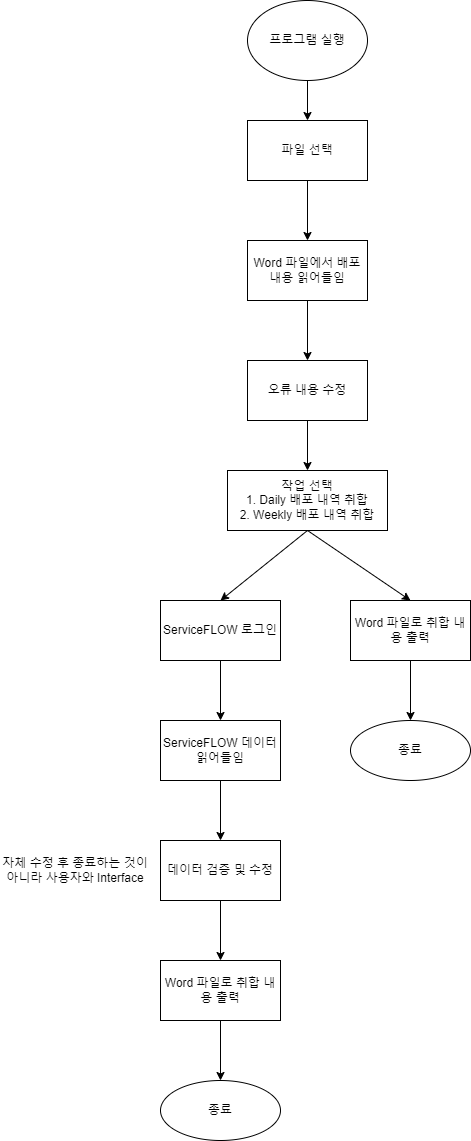

The diagram above was exported from draw.io. Its source (the exported page's mxGraphModel, read from the mxfile embedded in the PNG):
<mxGraphModel dx="2914" dy="866" grid="1" gridSize="10" guides="1" tooltips="1" connect="1" arrows="1" fold="1" page="1" pageScale="1" pageWidth="827" pageHeight="1169" math="0" shadow="0">
  <root>
    <mxCell id="0" />
    <mxCell id="1" parent="0" />
    <mxCell id="USQUZJ5rpEwzZjvPmxt3-1" value="프로그램 실행" style="ellipse;whiteSpace=wrap;html=1;" parent="1" vertex="1">
      <mxGeometry x="-473" width="120" height="80" as="geometry" />
    </mxCell>
    <mxCell id="USQUZJ5rpEwzZjvPmxt3-5" value="작업 선택&lt;br&gt;1.&amp;nbsp;Daily 배포 내역 취합&lt;br&gt;2. Weekly 배포 내역 취합" style="rounded=0;whiteSpace=wrap;html=1;" parent="1" vertex="1">
      <mxGeometry x="-493" y="470" width="160" height="60" as="geometry" />
    </mxCell>
    <mxCell id="USQUZJ5rpEwzZjvPmxt3-7" value="" style="endArrow=classic;html=1;rounded=0;exitX=0.5;exitY=1;exitDx=0;exitDy=0;entryX=0.5;entryY=0;entryDx=0;entryDy=0;" parent="1" source="USQUZJ5rpEwzZjvPmxt3-1" target="USQUZJ5rpEwzZjvPmxt3-11" edge="1">
      <mxGeometry width="50" height="50" relative="1" as="geometry">
        <mxPoint x="-840" y="200" as="sourcePoint" />
        <mxPoint x="-790" y="150" as="targetPoint" />
      </mxGeometry>
    </mxCell>
    <mxCell id="USQUZJ5rpEwzZjvPmxt3-8" value="" style="endArrow=classic;html=1;rounded=0;exitX=0.5;exitY=1;exitDx=0;exitDy=0;entryX=0.5;entryY=0;entryDx=0;entryDy=0;" parent="1" source="USQUZJ5rpEwzZjvPmxt3-5" target="USQUZJ5rpEwzZjvPmxt3-17" edge="1">
      <mxGeometry width="50" height="50" relative="1" as="geometry">
        <mxPoint x="-590" y="200" as="sourcePoint" />
        <mxPoint x="-530" y="260" as="targetPoint" />
      </mxGeometry>
    </mxCell>
    <mxCell id="USQUZJ5rpEwzZjvPmxt3-9" value="" style="endArrow=classic;html=1;rounded=0;exitX=0.5;exitY=1;exitDx=0;exitDy=0;entryX=0.5;entryY=0;entryDx=0;entryDy=0;" parent="1" source="USQUZJ5rpEwzZjvPmxt3-5" target="USQUZJ5rpEwzZjvPmxt3-15" edge="1">
      <mxGeometry width="50" height="50" relative="1" as="geometry">
        <mxPoint x="-640" y="240" as="sourcePoint" />
        <mxPoint x="-300" y="890" as="targetPoint" />
        <Array as="points" />
      </mxGeometry>
    </mxCell>
    <mxCell id="USQUZJ5rpEwzZjvPmxt3-11" value="파일 선택" style="rounded=0;whiteSpace=wrap;html=1;" parent="1" vertex="1">
      <mxGeometry x="-473" y="120" width="120" height="60" as="geometry" />
    </mxCell>
    <mxCell id="USQUZJ5rpEwzZjvPmxt3-39" value="" style="edgeStyle=orthogonalEdgeStyle;rounded=0;orthogonalLoop=1;jettySize=auto;html=1;" parent="1" source="USQUZJ5rpEwzZjvPmxt3-15" target="USQUZJ5rpEwzZjvPmxt3-38" edge="1">
      <mxGeometry relative="1" as="geometry" />
    </mxCell>
    <mxCell id="USQUZJ5rpEwzZjvPmxt3-15" value="Word 파일로 취합 내용 출력" style="rounded=0;whiteSpace=wrap;html=1;" parent="1" vertex="1">
      <mxGeometry x="-370" y="600" width="120" height="60" as="geometry" />
    </mxCell>
    <mxCell id="USQUZJ5rpEwzZjvPmxt3-16" value="Word 파일에서 배포 내용 읽어들임" style="rounded=0;whiteSpace=wrap;html=1;" parent="1" vertex="1">
      <mxGeometry x="-473" y="240" width="120" height="60" as="geometry" />
    </mxCell>
    <mxCell id="USQUZJ5rpEwzZjvPmxt3-17" value="ServiceFLOW 로그인" style="rounded=0;whiteSpace=wrap;html=1;" parent="1" vertex="1">
      <mxGeometry x="-560" y="600" width="120" height="60" as="geometry" />
    </mxCell>
    <mxCell id="USQUZJ5rpEwzZjvPmxt3-18" value="ServiceFLOW 데이터 읽어들임" style="rounded=0;whiteSpace=wrap;html=1;" parent="1" vertex="1">
      <mxGeometry x="-560" y="720" width="120" height="60" as="geometry" />
    </mxCell>
    <mxCell id="USQUZJ5rpEwzZjvPmxt3-19" value="데이터 검증 및 수정" style="rounded=0;whiteSpace=wrap;html=1;" parent="1" vertex="1">
      <mxGeometry x="-560" y="840" width="120" height="60" as="geometry" />
    </mxCell>
    <mxCell id="USQUZJ5rpEwzZjvPmxt3-37" value="" style="edgeStyle=orthogonalEdgeStyle;rounded=0;orthogonalLoop=1;jettySize=auto;html=1;" parent="1" source="USQUZJ5rpEwzZjvPmxt3-20" target="USQUZJ5rpEwzZjvPmxt3-36" edge="1">
      <mxGeometry relative="1" as="geometry" />
    </mxCell>
    <mxCell id="USQUZJ5rpEwzZjvPmxt3-20" value="Word 파일로 취합 내용 출력" style="rounded=0;whiteSpace=wrap;html=1;" parent="1" vertex="1">
      <mxGeometry x="-560" y="960" width="120" height="60" as="geometry" />
    </mxCell>
    <mxCell id="USQUZJ5rpEwzZjvPmxt3-21" value="자체 수정 후 종료하는 것이 아니라 사용자와 Interface" style="text;html=1;strokeColor=none;fillColor=none;align=center;verticalAlign=middle;whiteSpace=wrap;rounded=0;" parent="1" vertex="1">
      <mxGeometry x="-720" y="855" width="150" height="30" as="geometry" />
    </mxCell>
    <mxCell id="USQUZJ5rpEwzZjvPmxt3-28" value="" style="endArrow=classic;html=1;rounded=0;entryX=0.5;entryY=0;entryDx=0;entryDy=0;exitX=0.5;exitY=1;exitDx=0;exitDy=0;" parent="1" source="USQUZJ5rpEwzZjvPmxt3-11" target="USQUZJ5rpEwzZjvPmxt3-16" edge="1">
      <mxGeometry width="50" height="50" relative="1" as="geometry">
        <mxPoint x="-413" y="190" as="sourcePoint" />
        <mxPoint x="-283" y="120" as="targetPoint" />
      </mxGeometry>
    </mxCell>
    <mxCell id="USQUZJ5rpEwzZjvPmxt3-29" value="" style="endArrow=classic;html=1;rounded=0;entryX=0.5;entryY=0;entryDx=0;entryDy=0;exitX=0.5;exitY=1;exitDx=0;exitDy=0;" parent="1" source="USQUZJ5rpEwzZjvPmxt3-16" target="L5q7VaNFInC1YXmGXy-Z-1" edge="1">
      <mxGeometry width="50" height="50" relative="1" as="geometry">
        <mxPoint x="-248" y="-5" as="sourcePoint" />
        <mxPoint x="-178" y="-5" as="targetPoint" />
      </mxGeometry>
    </mxCell>
    <mxCell id="USQUZJ5rpEwzZjvPmxt3-30" value="" style="endArrow=classic;html=1;rounded=0;exitX=0.5;exitY=1;exitDx=0;exitDy=0;entryX=0.5;entryY=0;entryDx=0;entryDy=0;" parent="1" source="USQUZJ5rpEwzZjvPmxt3-17" target="USQUZJ5rpEwzZjvPmxt3-18" edge="1">
      <mxGeometry width="50" height="50" relative="1" as="geometry">
        <mxPoint x="-325" y="245" as="sourcePoint" />
        <mxPoint x="-255" y="245" as="targetPoint" />
      </mxGeometry>
    </mxCell>
    <mxCell id="USQUZJ5rpEwzZjvPmxt3-31" value="" style="endArrow=classic;html=1;rounded=0;exitX=0.5;exitY=1;exitDx=0;exitDy=0;entryX=0.5;entryY=0;entryDx=0;entryDy=0;" parent="1" source="USQUZJ5rpEwzZjvPmxt3-18" target="USQUZJ5rpEwzZjvPmxt3-19" edge="1">
      <mxGeometry width="50" height="50" relative="1" as="geometry">
        <mxPoint x="-315" y="255" as="sourcePoint" />
        <mxPoint x="-245" y="255" as="targetPoint" />
      </mxGeometry>
    </mxCell>
    <mxCell id="USQUZJ5rpEwzZjvPmxt3-32" value="" style="endArrow=classic;html=1;rounded=0;entryX=0.5;entryY=0;entryDx=0;entryDy=0;exitX=0.5;exitY=1;exitDx=0;exitDy=0;" parent="1" source="USQUZJ5rpEwzZjvPmxt3-19" target="USQUZJ5rpEwzZjvPmxt3-20" edge="1">
      <mxGeometry width="50" height="50" relative="1" as="geometry">
        <mxPoint x="-305" y="265" as="sourcePoint" />
        <mxPoint x="-235" y="265" as="targetPoint" />
      </mxGeometry>
    </mxCell>
    <mxCell id="USQUZJ5rpEwzZjvPmxt3-36" value="종료" style="ellipse;whiteSpace=wrap;html=1;rounded=0;" parent="1" vertex="1">
      <mxGeometry x="-560" y="1080" width="120" height="60" as="geometry" />
    </mxCell>
    <mxCell id="USQUZJ5rpEwzZjvPmxt3-38" value="종료" style="ellipse;whiteSpace=wrap;html=1;rounded=0;" parent="1" vertex="1">
      <mxGeometry x="-370" y="720" width="120" height="60" as="geometry" />
    </mxCell>
    <mxCell id="L5q7VaNFInC1YXmGXy-Z-4" value="" style="edgeStyle=orthogonalEdgeStyle;rounded=0;orthogonalLoop=1;jettySize=auto;html=1;entryX=0.5;entryY=0;entryDx=0;entryDy=0;" edge="1" parent="1" source="L5q7VaNFInC1YXmGXy-Z-1" target="USQUZJ5rpEwzZjvPmxt3-5">
      <mxGeometry relative="1" as="geometry" />
    </mxCell>
    <mxCell id="L5q7VaNFInC1YXmGXy-Z-1" value="오류 내용 수정" style="rounded=0;whiteSpace=wrap;html=1;" vertex="1" parent="1">
      <mxGeometry x="-473" y="360" width="120" height="60" as="geometry" />
    </mxCell>
  </root>
</mxGraphModel>